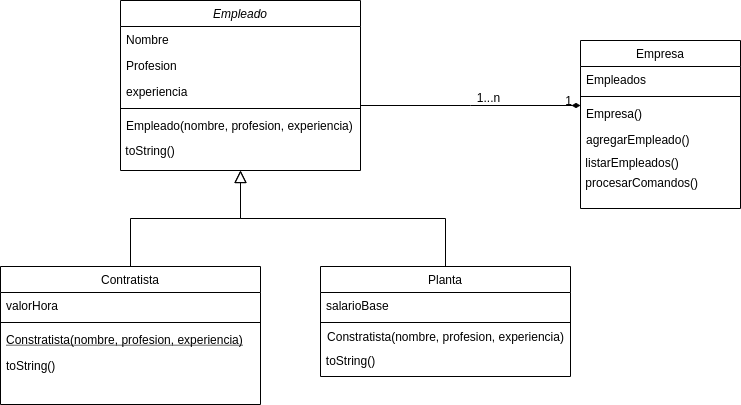

The diagram above was exported from draw.io. Its source (the exported page's mxGraphModel, read from the mxfile embedded in the PNG):
<mxGraphModel dx="868" dy="521" grid="1" gridSize="10" guides="1" tooltips="1" connect="1" arrows="1" fold="1" page="1" pageScale="1" pageWidth="827" pageHeight="1169" math="0" shadow="0">
  <root>
    <mxCell id="WIyWlLk6GJQsqaUBKTNV-0" />
    <mxCell id="WIyWlLk6GJQsqaUBKTNV-1" parent="WIyWlLk6GJQsqaUBKTNV-0" />
    <mxCell id="zkfFHV4jXpPFQw0GAbJ--0" value="Empleado" style="swimlane;fontStyle=2;align=center;verticalAlign=top;childLayout=stackLayout;horizontal=1;startSize=26;horizontalStack=0;resizeParent=1;resizeLast=0;collapsible=1;marginBottom=0;rounded=0;shadow=0;strokeWidth=1;" parent="WIyWlLk6GJQsqaUBKTNV-1" vertex="1">
      <mxGeometry x="140" y="100" width="240" height="170" as="geometry">
        <mxRectangle x="230" y="140" width="160" height="26" as="alternateBounds" />
      </mxGeometry>
    </mxCell>
    <mxCell id="zkfFHV4jXpPFQw0GAbJ--1" value="Nombre" style="text;align=left;verticalAlign=top;spacingLeft=4;spacingRight=4;overflow=hidden;rotatable=0;points=[[0,0.5],[1,0.5]];portConstraint=eastwest;" parent="zkfFHV4jXpPFQw0GAbJ--0" vertex="1">
      <mxGeometry y="26" width="240" height="26" as="geometry" />
    </mxCell>
    <mxCell id="zkfFHV4jXpPFQw0GAbJ--2" value="Profesion" style="text;align=left;verticalAlign=top;spacingLeft=4;spacingRight=4;overflow=hidden;rotatable=0;points=[[0,0.5],[1,0.5]];portConstraint=eastwest;rounded=0;shadow=0;html=0;" parent="zkfFHV4jXpPFQw0GAbJ--0" vertex="1">
      <mxGeometry y="52" width="240" height="26" as="geometry" />
    </mxCell>
    <mxCell id="zkfFHV4jXpPFQw0GAbJ--3" value="experiencia" style="text;align=left;verticalAlign=top;spacingLeft=4;spacingRight=4;overflow=hidden;rotatable=0;points=[[0,0.5],[1,0.5]];portConstraint=eastwest;rounded=0;shadow=0;html=0;" parent="zkfFHV4jXpPFQw0GAbJ--0" vertex="1">
      <mxGeometry y="78" width="240" height="26" as="geometry" />
    </mxCell>
    <mxCell id="zkfFHV4jXpPFQw0GAbJ--4" value="" style="line;html=1;strokeWidth=1;align=left;verticalAlign=middle;spacingTop=-1;spacingLeft=3;spacingRight=3;rotatable=0;labelPosition=right;points=[];portConstraint=eastwest;" parent="zkfFHV4jXpPFQw0GAbJ--0" vertex="1">
      <mxGeometry y="104" width="240" height="8" as="geometry" />
    </mxCell>
    <mxCell id="zkfFHV4jXpPFQw0GAbJ--5" value="Empleado(nombre, profesion, experiencia)" style="text;align=left;verticalAlign=top;spacingLeft=4;spacingRight=4;overflow=hidden;rotatable=0;points=[[0,0.5],[1,0.5]];portConstraint=eastwest;" parent="zkfFHV4jXpPFQw0GAbJ--0" vertex="1">
      <mxGeometry y="112" width="240" height="28" as="geometry" />
    </mxCell>
    <mxCell id="9KfcGGX4dM82npn3ku5E-5" value="&amp;nbsp;toString()" style="text;html=1;align=left;verticalAlign=middle;resizable=0;points=[];autosize=1;strokeColor=none;" vertex="1" parent="zkfFHV4jXpPFQw0GAbJ--0">
      <mxGeometry y="140" width="240" height="20" as="geometry" />
    </mxCell>
    <mxCell id="zkfFHV4jXpPFQw0GAbJ--6" value="Contratista" style="swimlane;fontStyle=0;align=center;verticalAlign=top;childLayout=stackLayout;horizontal=1;startSize=26;horizontalStack=0;resizeParent=1;resizeLast=0;collapsible=1;marginBottom=0;rounded=0;shadow=0;strokeWidth=1;" parent="WIyWlLk6GJQsqaUBKTNV-1" vertex="1">
      <mxGeometry x="20" y="366" width="260" height="138" as="geometry">
        <mxRectangle x="130" y="380" width="160" height="26" as="alternateBounds" />
      </mxGeometry>
    </mxCell>
    <mxCell id="zkfFHV4jXpPFQw0GAbJ--8" value="valorHora" style="text;align=left;verticalAlign=top;spacingLeft=4;spacingRight=4;overflow=hidden;rotatable=0;points=[[0,0.5],[1,0.5]];portConstraint=eastwest;rounded=0;shadow=0;html=0;" parent="zkfFHV4jXpPFQw0GAbJ--6" vertex="1">
      <mxGeometry y="26" width="260" height="26" as="geometry" />
    </mxCell>
    <mxCell id="zkfFHV4jXpPFQw0GAbJ--9" value="" style="line;html=1;strokeWidth=1;align=left;verticalAlign=middle;spacingTop=-1;spacingLeft=3;spacingRight=3;rotatable=0;labelPosition=right;points=[];portConstraint=eastwest;" parent="zkfFHV4jXpPFQw0GAbJ--6" vertex="1">
      <mxGeometry y="52" width="260" height="8" as="geometry" />
    </mxCell>
    <mxCell id="zkfFHV4jXpPFQw0GAbJ--10" value="Constratista(nombre, profesion, experiencia)" style="text;align=left;verticalAlign=top;spacingLeft=4;spacingRight=4;overflow=hidden;rotatable=0;points=[[0,0.5],[1,0.5]];portConstraint=eastwest;fontStyle=4" parent="zkfFHV4jXpPFQw0GAbJ--6" vertex="1">
      <mxGeometry y="60" width="260" height="26" as="geometry" />
    </mxCell>
    <mxCell id="zkfFHV4jXpPFQw0GAbJ--11" value="toString()" style="text;align=left;verticalAlign=top;spacingLeft=4;spacingRight=4;overflow=hidden;rotatable=0;points=[[0,0.5],[1,0.5]];portConstraint=eastwest;" parent="zkfFHV4jXpPFQw0GAbJ--6" vertex="1">
      <mxGeometry y="86" width="260" height="26" as="geometry" />
    </mxCell>
    <mxCell id="zkfFHV4jXpPFQw0GAbJ--12" value="" style="endArrow=block;endSize=10;endFill=0;shadow=0;strokeWidth=1;rounded=0;edgeStyle=elbowEdgeStyle;elbow=vertical;" parent="WIyWlLk6GJQsqaUBKTNV-1" source="zkfFHV4jXpPFQw0GAbJ--6" target="zkfFHV4jXpPFQw0GAbJ--0" edge="1">
      <mxGeometry width="160" relative="1" as="geometry">
        <mxPoint x="200" y="203" as="sourcePoint" />
        <mxPoint x="200" y="203" as="targetPoint" />
      </mxGeometry>
    </mxCell>
    <mxCell id="zkfFHV4jXpPFQw0GAbJ--13" value="Planta" style="swimlane;fontStyle=0;align=center;verticalAlign=top;childLayout=stackLayout;horizontal=1;startSize=26;horizontalStack=0;resizeParent=1;resizeLast=0;collapsible=1;marginBottom=0;rounded=0;shadow=0;strokeWidth=1;" parent="WIyWlLk6GJQsqaUBKTNV-1" vertex="1">
      <mxGeometry x="340" y="366" width="250" height="110" as="geometry">
        <mxRectangle x="340" y="380" width="170" height="26" as="alternateBounds" />
      </mxGeometry>
    </mxCell>
    <mxCell id="zkfFHV4jXpPFQw0GAbJ--14" value="salarioBase" style="text;align=left;verticalAlign=top;spacingLeft=4;spacingRight=4;overflow=hidden;rotatable=0;points=[[0,0.5],[1,0.5]];portConstraint=eastwest;" parent="zkfFHV4jXpPFQw0GAbJ--13" vertex="1">
      <mxGeometry y="26" width="250" height="26" as="geometry" />
    </mxCell>
    <mxCell id="zkfFHV4jXpPFQw0GAbJ--15" value="" style="line;html=1;strokeWidth=1;align=left;verticalAlign=middle;spacingTop=-1;spacingLeft=3;spacingRight=3;rotatable=0;labelPosition=right;points=[];portConstraint=eastwest;" parent="zkfFHV4jXpPFQw0GAbJ--13" vertex="1">
      <mxGeometry y="52" width="250" height="8" as="geometry" />
    </mxCell>
    <mxCell id="9KfcGGX4dM82npn3ku5E-1" value="&lt;span style=&quot;text-align: left&quot;&gt;Constratista(nombre, profesion, experiencia)&lt;/span&gt;" style="text;html=1;align=center;verticalAlign=middle;resizable=0;points=[];autosize=1;strokeColor=none;" vertex="1" parent="zkfFHV4jXpPFQw0GAbJ--13">
      <mxGeometry y="60" width="250" height="20" as="geometry" />
    </mxCell>
    <mxCell id="zkfFHV4jXpPFQw0GAbJ--16" value="" style="endArrow=block;endSize=10;endFill=0;shadow=0;strokeWidth=1;rounded=0;edgeStyle=elbowEdgeStyle;elbow=vertical;" parent="WIyWlLk6GJQsqaUBKTNV-1" source="zkfFHV4jXpPFQw0GAbJ--13" target="zkfFHV4jXpPFQw0GAbJ--0" edge="1">
      <mxGeometry width="160" relative="1" as="geometry">
        <mxPoint x="210" y="373" as="sourcePoint" />
        <mxPoint x="310" y="271" as="targetPoint" />
      </mxGeometry>
    </mxCell>
    <mxCell id="zkfFHV4jXpPFQw0GAbJ--17" value="Empresa" style="swimlane;fontStyle=0;align=center;verticalAlign=top;childLayout=stackLayout;horizontal=1;startSize=26;horizontalStack=0;resizeParent=1;resizeLast=0;collapsible=1;marginBottom=0;rounded=0;shadow=0;strokeWidth=1;" parent="WIyWlLk6GJQsqaUBKTNV-1" vertex="1">
      <mxGeometry x="600" y="140" width="160" height="168" as="geometry">
        <mxRectangle x="550" y="140" width="160" height="26" as="alternateBounds" />
      </mxGeometry>
    </mxCell>
    <mxCell id="zkfFHV4jXpPFQw0GAbJ--18" value="Empleados" style="text;align=left;verticalAlign=top;spacingLeft=4;spacingRight=4;overflow=hidden;rotatable=0;points=[[0,0.5],[1,0.5]];portConstraint=eastwest;" parent="zkfFHV4jXpPFQw0GAbJ--17" vertex="1">
      <mxGeometry y="26" width="160" height="26" as="geometry" />
    </mxCell>
    <mxCell id="zkfFHV4jXpPFQw0GAbJ--23" value="" style="line;html=1;strokeWidth=1;align=left;verticalAlign=middle;spacingTop=-1;spacingLeft=3;spacingRight=3;rotatable=0;labelPosition=right;points=[];portConstraint=eastwest;" parent="zkfFHV4jXpPFQw0GAbJ--17" vertex="1">
      <mxGeometry y="52" width="160" height="8" as="geometry" />
    </mxCell>
    <mxCell id="zkfFHV4jXpPFQw0GAbJ--24" value="Empresa()" style="text;align=left;verticalAlign=top;spacingLeft=4;spacingRight=4;overflow=hidden;rotatable=0;points=[[0,0.5],[1,0.5]];portConstraint=eastwest;" parent="zkfFHV4jXpPFQw0GAbJ--17" vertex="1">
      <mxGeometry y="60" width="160" height="26" as="geometry" />
    </mxCell>
    <mxCell id="zkfFHV4jXpPFQw0GAbJ--25" value="agregarEmpleado()" style="text;align=left;verticalAlign=top;spacingLeft=4;spacingRight=4;overflow=hidden;rotatable=0;points=[[0,0.5],[1,0.5]];portConstraint=eastwest;" parent="zkfFHV4jXpPFQw0GAbJ--17" vertex="1">
      <mxGeometry y="86" width="160" height="26" as="geometry" />
    </mxCell>
    <mxCell id="9KfcGGX4dM82npn3ku5E-3" value="&amp;nbsp;listarEmpleados()" style="text;html=1;align=left;verticalAlign=middle;resizable=0;points=[];autosize=1;strokeColor=none;" vertex="1" parent="zkfFHV4jXpPFQw0GAbJ--17">
      <mxGeometry y="112" width="160" height="20" as="geometry" />
    </mxCell>
    <mxCell id="9KfcGGX4dM82npn3ku5E-4" value="&amp;nbsp;procesarComandos()" style="text;html=1;align=left;verticalAlign=middle;resizable=0;points=[];autosize=1;strokeColor=none;" vertex="1" parent="zkfFHV4jXpPFQw0GAbJ--17">
      <mxGeometry y="132" width="160" height="20" as="geometry" />
    </mxCell>
    <mxCell id="zkfFHV4jXpPFQw0GAbJ--26" value="" style="endArrow=diamondThin;shadow=0;strokeWidth=1;rounded=0;endFill=1;edgeStyle=elbowEdgeStyle;elbow=vertical;" parent="WIyWlLk6GJQsqaUBKTNV-1" source="zkfFHV4jXpPFQw0GAbJ--0" target="zkfFHV4jXpPFQw0GAbJ--17" edge="1">
      <mxGeometry x="0.5" y="41" relative="1" as="geometry">
        <mxPoint x="380" y="192" as="sourcePoint" />
        <mxPoint x="540" y="192" as="targetPoint" />
        <mxPoint x="-40" y="32" as="offset" />
      </mxGeometry>
    </mxCell>
    <mxCell id="zkfFHV4jXpPFQw0GAbJ--28" value="1" style="resizable=0;align=right;verticalAlign=bottom;labelBackgroundColor=none;fontSize=12;" parent="zkfFHV4jXpPFQw0GAbJ--26" connectable="0" vertex="1">
      <mxGeometry x="1" relative="1" as="geometry">
        <mxPoint x="-7" y="4" as="offset" />
      </mxGeometry>
    </mxCell>
    <mxCell id="zkfFHV4jXpPFQw0GAbJ--29" value="1...n" style="text;html=1;resizable=0;points=[];;align=center;verticalAlign=middle;labelBackgroundColor=none;rounded=0;shadow=0;strokeWidth=1;fontSize=12;" parent="zkfFHV4jXpPFQw0GAbJ--26" vertex="1" connectable="0">
      <mxGeometry x="0.5" y="49" relative="1" as="geometry">
        <mxPoint x="-38" y="40" as="offset" />
      </mxGeometry>
    </mxCell>
    <mxCell id="9KfcGGX4dM82npn3ku5E-2" value="toString()" style="text;html=1;align=center;verticalAlign=middle;resizable=0;points=[];autosize=1;strokeColor=none;" vertex="1" parent="WIyWlLk6GJQsqaUBKTNV-1">
      <mxGeometry x="340" y="450" width="60" height="20" as="geometry" />
    </mxCell>
  </root>
</mxGraphModel>